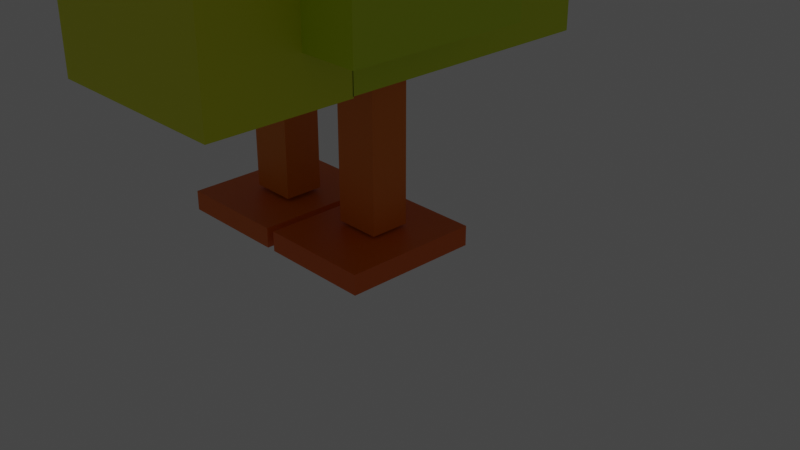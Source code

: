 # Source: patito.blend  (saved by Blender 3.3.6; exported with 4.5.12 LTS)
import bpy
from mathutils import Matrix  # noqa: F401  (used for matrix-valued properties, if any)

bpy.ops.wm.read_factory_settings(use_empty=True)
scene = bpy.context.scene
scene.name = 'Scene'

# ---- collections
col_collection = bpy.data.collections.new('Collection'); scene.collection.children.link(col_collection)

# ---- materials (node trees are filled in below, after node groups)
mat_material = bpy.data.materials.new('Material')
mat_material.alpha_threshold = 0.0
mat_material.use_transparent_shadow = False
mat_material.roughness = 0.5
mat_material.line_color = (0.0, 0.0, 0.0, 1.0)
mat_material_007 = bpy.data.materials.new('Material.007')
mat_material_007.use_transparent_shadow = False
mat_material_010 = bpy.data.materials.new('Material.010')
mat_material_010.use_transparent_shadow = False
mat_material_005 = bpy.data.materials.new('Material.005')
mat_material_005.use_transparent_shadow = False
mat_material_006 = bpy.data.materials.new('Material.006')
mat_material_006.use_transparent_shadow = False
mat_material_008 = bpy.data.materials.new('Material.008')
mat_material_008.use_transparent_shadow = False
mat_material_011 = bpy.data.materials.new('Material.011')
mat_material_011.use_transparent_shadow = False
mat_material_012 = bpy.data.materials.new('Material.012')
mat_material_012.use_transparent_shadow = False
mat_material_001 = bpy.data.materials.new('Material.001')
mat_material_001.alpha_threshold = 0.0
mat_material_001.use_transparent_shadow = False
mat_material_001.roughness = 0.5
mat_material_001.line_color = (0.0, 0.0, 0.0, 1.0)
mat_material_002 = bpy.data.materials.new('Material.002')
mat_material_002.alpha_threshold = 0.0
mat_material_002.use_transparent_shadow = False
mat_material_002.roughness = 0.5
mat_material_002.line_color = (0.0, 0.0, 0.0, 1.0)
mat_material_003 = bpy.data.materials.new('Material.003')
mat_material_003.alpha_threshold = 0.0
mat_material_003.use_transparent_shadow = False
mat_material_003.roughness = 0.5
mat_material_003.line_color = (0.0, 0.0, 0.0, 1.0)
mat_material_004 = bpy.data.materials.new('Material.004')
mat_material_004.alpha_threshold = 0.0
mat_material_004.use_transparent_shadow = False
mat_material_004.roughness = 0.5
mat_material_004.line_color = (0.0, 0.0, 0.0, 1.0)
mat_material_009 = bpy.data.materials.new('Material.009')
mat_material_009.use_transparent_shadow = False
mat_material_013 = bpy.data.materials.new('Material.013')
mat_material_013.use_transparent_shadow = False

# ---- material node trees
mat_material.use_nodes = True; mat_material.node_tree.nodes.clear()
_N = mat_material.node_tree.nodes; _L = mat_material.node_tree.links
n0 = _N.new('ShaderNodeOutputMaterial'); n0.name = 'Material Output'; n0.location = (300, 300)
n1 = _N.new('ShaderNodeBsdfPrincipled'); n1.name = 'Principled BSDF'; n1.location = (10, 300)
n1.distribution = 'GGX'
n1.subsurface_method = 'RANDOM_WALK_SKIN'
n1.inputs[0].default_value = (0.6766, 0.8, 0.0, 1.0)
n1.inputs[3].default_value = 1.45
n1.inputs[27].default_value = (0.0, 0.0, 0.0, 1.0)
n1.inputs[28].default_value = 1.0
_L.new(n1.outputs[0], n0.inputs[0])
n0.is_active_output = True
mat_material_007.use_nodes = True; mat_material_007.node_tree.nodes.clear()
_N = mat_material_007.node_tree.nodes; _L = mat_material_007.node_tree.links
n0 = _N.new('ShaderNodeBsdfPrincipled'); n0.name = 'Principled BSDF'; n0.location = (10, 300)
n0.distribution = 'GGX'
n0.subsurface_method = 'RANDOM_WALK_SKIN'
n0.inputs[0].default_value = (0.7907, 0.8, 0.03617, 1.0)
n0.inputs[3].default_value = 1.45
n0.inputs[27].default_value = (0.0, 0.0, 0.0, 1.0)
n0.inputs[28].default_value = 1.0
n1 = _N.new('ShaderNodeOutputMaterial'); n1.name = 'Material Output'; n1.location = (300, 300)
_L.new(n0.outputs[0], n1.inputs[0])
n1.is_active_output = True
mat_material_010.use_nodes = True; mat_material_010.node_tree.nodes.clear()
_N = mat_material_010.node_tree.nodes; _L = mat_material_010.node_tree.links
n0 = _N.new('ShaderNodeBsdfPrincipled'); n0.name = 'Principled BSDF'; n0.location = (10, 300)
n0.distribution = 'GGX'
n0.subsurface_method = 'RANDOM_WALK_SKIN'
n0.inputs[0].default_value = (0.8, 0.1529, 0.0022, 1.0)
n0.inputs[3].default_value = 1.45
n0.inputs[27].default_value = (0.0, 0.0, 0.0, 1.0)
n0.inputs[28].default_value = 1.0
n1 = _N.new('ShaderNodeOutputMaterial'); n1.name = 'Material Output'; n1.location = (300, 300)
_L.new(n0.outputs[0], n1.inputs[0])
n1.is_active_output = True
mat_material_005.use_nodes = True; mat_material_005.node_tree.nodes.clear()
_N = mat_material_005.node_tree.nodes; _L = mat_material_005.node_tree.links
n0 = _N.new('ShaderNodeBsdfPrincipled'); n0.name = 'Principled BSDF'; n0.location = (10, 300)
n0.distribution = 'GGX'
n0.subsurface_method = 'RANDOM_WALK_SKIN'
n0.inputs[0].default_value = (0.8381, 0.2022, 0.0, 1.0)
n0.inputs[3].default_value = 1.45
n0.inputs[27].default_value = (0.0, 0.0, 0.0, 1.0)
n0.inputs[28].default_value = 1.0
n1 = _N.new('ShaderNodeOutputMaterial'); n1.name = 'Material Output'; n1.location = (300, 300)
_L.new(n0.outputs[0], n1.inputs[0])
n1.is_active_output = True
mat_material_006.use_nodes = True; mat_material_006.node_tree.nodes.clear()
_N = mat_material_006.node_tree.nodes; _L = mat_material_006.node_tree.links
n0 = _N.new('ShaderNodeBsdfPrincipled'); n0.name = 'Principled BSDF'; n0.location = (10, 300)
n0.distribution = 'GGX'
n0.subsurface_method = 'RANDOM_WALK_SKIN'
n0.inputs[0].default_value = (0.8, 0.777, 0.0, 1.0)
n0.inputs[3].default_value = 1.45
n0.inputs[27].default_value = (0.0, 0.0, 0.0, 1.0)
n0.inputs[28].default_value = 1.0
n1 = _N.new('ShaderNodeOutputMaterial'); n1.name = 'Material Output'; n1.location = (300, 300)
_L.new(n0.outputs[0], n1.inputs[0])
n1.is_active_output = True
mat_material_008.use_nodes = True; mat_material_008.node_tree.nodes.clear()
_N = mat_material_008.node_tree.nodes; _L = mat_material_008.node_tree.links
n0 = _N.new('ShaderNodeBsdfPrincipled'); n0.name = 'Principled BSDF'; n0.location = (10, 300)
n0.distribution = 'GGX'
n0.subsurface_method = 'RANDOM_WALK_SKIN'
n0.inputs[0].default_value = (0.8, 0.2214, 0.0, 1.0)
n0.inputs[3].default_value = 1.45
n0.inputs[27].default_value = (0.0, 0.0, 0.0, 1.0)
n0.inputs[28].default_value = 1.0
n1 = _N.new('ShaderNodeOutputMaterial'); n1.name = 'Material Output'; n1.location = (300, 300)
_L.new(n0.outputs[0], n1.inputs[0])
n1.is_active_output = True
mat_material_011.use_nodes = True; mat_material_011.node_tree.nodes.clear()
_N = mat_material_011.node_tree.nodes; _L = mat_material_011.node_tree.links
n0 = _N.new('ShaderNodeBsdfPrincipled'); n0.name = 'Principled BSDF'; n0.location = (10, 300)
n0.distribution = 'GGX'
n0.subsurface_method = 'RANDOM_WALK_SKIN'
n0.inputs[0].default_value = (0.8, 0.1403, 0.0, 1.0)
n0.inputs[3].default_value = 1.45
n0.inputs[27].default_value = (0.0, 0.0, 0.0, 1.0)
n0.inputs[28].default_value = 1.0
n1 = _N.new('ShaderNodeOutputMaterial'); n1.name = 'Material Output'; n1.location = (300, 300)
_L.new(n0.outputs[0], n1.inputs[0])
n1.is_active_output = True
mat_material_012.use_nodes = True; mat_material_012.node_tree.nodes.clear()
_N = mat_material_012.node_tree.nodes; _L = mat_material_012.node_tree.links
n0 = _N.new('ShaderNodeBsdfPrincipled'); n0.name = 'Principled BSDF'; n0.location = (10, 300)
n0.distribution = 'GGX'
n0.subsurface_method = 'RANDOM_WALK_SKIN'
n0.inputs[0].default_value = (0.8, 0.1598, 0.002866, 1.0)
n0.inputs[3].default_value = 1.45
n0.inputs[27].default_value = (0.0, 0.0, 0.0, 1.0)
n0.inputs[28].default_value = 1.0
n1 = _N.new('ShaderNodeOutputMaterial'); n1.name = 'Material Output'; n1.location = (300, 300)
_L.new(n0.outputs[0], n1.inputs[0])
n1.is_active_output = True
mat_material_001.use_nodes = True; mat_material_001.node_tree.nodes.clear()
_N = mat_material_001.node_tree.nodes; _L = mat_material_001.node_tree.links
n0 = _N.new('ShaderNodeOutputMaterial'); n0.name = 'Material Output'; n0.location = (300, 300)
n1 = _N.new('ShaderNodeBsdfPrincipled'); n1.name = 'Principled BSDF'; n1.location = (10, 300)
n1.distribution = 'GGX'
n1.subsurface_method = 'RANDOM_WALK_SKIN'
n1.inputs[0].default_value = (0.7541, 0.8, 0.0, 1.0)
n1.inputs[3].default_value = 1.45
n1.inputs[27].default_value = (0.0, 0.0, 0.0, 1.0)
n1.inputs[28].default_value = 1.0
_L.new(n1.outputs[0], n0.inputs[0])
n0.is_active_output = True
mat_material_002.use_nodes = True; mat_material_002.node_tree.nodes.clear()
_N = mat_material_002.node_tree.nodes; _L = mat_material_002.node_tree.links
n0 = _N.new('ShaderNodeOutputMaterial'); n0.name = 'Material Output'; n0.location = (300, 300)
n1 = _N.new('ShaderNodeBsdfPrincipled'); n1.name = 'Principled BSDF'; n1.location = (10, 300)
n1.distribution = 'GGX'
n1.subsurface_method = 'RANDOM_WALK_SKIN'
n1.inputs[0].default_value = (0.8, 0.7941, 0.0, 1.0)
n1.inputs[3].default_value = 1.45
n1.inputs[27].default_value = (0.0, 0.0, 0.0, 1.0)
n1.inputs[28].default_value = 1.0
_L.new(n1.outputs[0], n0.inputs[0])
n0.is_active_output = True
mat_material_003.use_nodes = True; mat_material_003.node_tree.nodes.clear()
_N = mat_material_003.node_tree.nodes; _L = mat_material_003.node_tree.links
n0 = _N.new('ShaderNodeOutputMaterial'); n0.name = 'Material Output'; n0.location = (300, 300)
n1 = _N.new('ShaderNodeBsdfPrincipled'); n1.name = 'Principled BSDF'; n1.location = (10, 300)
n1.distribution = 'GGX'
n1.subsurface_method = 'RANDOM_WALK_SKIN'
n1.inputs[0].default_value = (0.6537, 0.8, 0.0, 1.0)
n1.inputs[3].default_value = 1.45
n1.inputs[27].default_value = (0.0, 0.0, 0.0, 1.0)
n1.inputs[28].default_value = 1.0
_L.new(n1.outputs[0], n0.inputs[0])
n0.is_active_output = True
mat_material_004.use_nodes = True; mat_material_004.node_tree.nodes.clear()
_N = mat_material_004.node_tree.nodes; _L = mat_material_004.node_tree.links
n0 = _N.new('ShaderNodeOutputMaterial'); n0.name = 'Material Output'; n0.location = (300, 300)
n1 = _N.new('ShaderNodeBsdfPrincipled'); n1.name = 'Principled BSDF'; n1.location = (10, 300)
n1.distribution = 'GGX'
n1.subsurface_method = 'RANDOM_WALK_SKIN'
n1.inputs[0].default_value = (0.633, 0.8, 0.0, 1.0)
n1.inputs[3].default_value = 1.45
n1.inputs[27].default_value = (0.0, 0.0, 0.0, 1.0)
n1.inputs[28].default_value = 1.0
_L.new(n1.outputs[0], n0.inputs[0])
n0.is_active_output = True
mat_material_009.use_nodes = True; mat_material_009.node_tree.nodes.clear()
_N = mat_material_009.node_tree.nodes; _L = mat_material_009.node_tree.links
n0 = _N.new('ShaderNodeBsdfPrincipled'); n0.name = 'Principled BSDF'; n0.location = (10, 300)
n0.distribution = 'GGX'
n0.subsurface_method = 'RANDOM_WALK_SKIN'
n0.inputs[0].default_value = (0.007925, 0.001118, 0.003555, 1.0)
n0.inputs[3].default_value = 1.45
n0.inputs[27].default_value = (0.0, 0.0, 0.0, 1.0)
n0.inputs[28].default_value = 1.0
n1 = _N.new('ShaderNodeOutputMaterial'); n1.name = 'Material Output'; n1.location = (300, 300)
_L.new(n0.outputs[0], n1.inputs[0])
n1.is_active_output = True
mat_material_013.use_nodes = True; mat_material_013.node_tree.nodes.clear()
_N = mat_material_013.node_tree.nodes; _L = mat_material_013.node_tree.links
n0 = _N.new('ShaderNodeBsdfPrincipled'); n0.name = 'Principled BSDF'; n0.location = (10, 300)
n0.distribution = 'GGX'
n0.subsurface_method = 'RANDOM_WALK_SKIN'
n0.inputs[0].default_value = (0.007925, 0.001118, 0.003555, 1.0)
n0.inputs[3].default_value = 1.45
n0.inputs[27].default_value = (0.0, 0.0, 0.0, 1.0)
n0.inputs[28].default_value = 1.0
n1 = _N.new('ShaderNodeOutputMaterial'); n1.name = 'Material Output'; n1.location = (300, 300)
_L.new(n0.outputs[0], n1.inputs[0])
n1.is_active_output = True

# ---- world
world_world = bpy.data.worlds.new('World'); scene.world = world_world
world_world.use_nodes = True; world_world.node_tree.nodes.clear()
_N = world_world.node_tree.nodes; _L = world_world.node_tree.links
n0 = _N.new('ShaderNodeOutputWorld'); n0.name = 'World Output'; n0.location = (300, 300)
n1 = _N.new('ShaderNodeBackground'); n1.name = 'Background'; n1.location = (10, 300)
n1.inputs[0].default_value = (0.05088, 0.05088, 0.05088, 1.0)
_L.new(n1.outputs[0], n0.inputs[0])
n0.is_active_output = True
world_world.color = (0.05088, 0.05088, 0.05088)
world_world.use_sun_shadow = False
world_world.sun_shadow_jitter_overblur = 0.0

# ---- cameras
cam_camera = bpy.data.cameras.new('Camera')
cam_camera.clip_end = 100.0
cam_camera.ortho_scale = 7.314

# ---- lights
light_light = bpy.data.lights.new('Light', 'POINT')
light_light.transmission_factor = 0.0
light_light.energy = 1000.0
light_light.shadow_soft_size = 0.1
light_light.shadow_maximum_resolution = 0.006
light_light.use_absolute_resolution = True

# ---- meshes
me_cube = bpy.data.meshes.new('Cube')
me_cube.from_pydata([(1.0, 1.0, 1.0), (1.0, 1.0, -1.0), (1.0, -1.0, 1.0), (1.0, -1.0, -1.0), (-1.0, 1.0, 1.0), (-1.0, 1.0, -1.0), (-1.0, -1.0, 1.0), (-1.0, -1.0, -1.0)], [], [(0, 4, 6, 2), (3, 2, 6, 7), (7, 6, 4, 5), (5, 1, 3, 7), (1, 0, 2, 3), (5, 4, 0, 1)])
_uv = me_cube.uv_layers.new(name='UVMap')
_uv.uv.foreach_set('vector', [0.625, 0.5, 0.875, 0.5, 0.875, 0.75, 0.625, 0.75, 0.375, 0.75, 0.625, 0.75, 0.625, 1.0, 0.375, 1.0, 0.375, 0.0, 0.625, 0.0, 0.625, 0.25, 0.375, 0.25, 0.125, 0.5, 0.375, 0.5, 0.375, 0.75, 0.125, 0.75, 0.375, 0.5, 0.625, 0.5, 0.625, 0.75, 0.375, 0.75, 0.375, 0.25, 0.625, 0.25, 0.625, 0.5, 0.375, 0.5])
me_cube.materials.append(mat_material)
me_cube.materials.append(mat_material_007)
me_cube.use_mirror_vertex_groups = False
me_cube.update()
me_cube_001 = bpy.data.meshes.new('Cube.001')
me_cube_001.from_pydata([(-0.4886, -0.6808, -0.3466), (-0.4886, -0.6808, 0.3466), (-0.4676, 0.474, -0.3466), (-0.4676, 0.474, 0.3466), (0.4886, -0.6808, -0.3466), (0.4886, -0.6808, 0.3466), (0.4676, 0.474, -0.3466), (0.4676, 0.474, 0.3466), (-0.4886, 0.474, 0.3466), (-0.4886, 0.474, -0.3466), (0.4886, 0.474, -0.3466), (0.4886, 0.474, 0.3466)], [], [(0, 1, 8, 9), (2, 3, 7, 6), (10, 11, 5, 4), (4, 5, 1, 0), (9, 10, 4, 0), (11, 8, 1, 5), (3, 2, 9, 8), (2, 6, 10, 9), (7, 3, 8, 11), (6, 7, 11, 10)])
_uv = me_cube_001.uv_layers.new(name='UVMap')
_uv.uv.foreach_set('vector', [0.375, 0.0, 0.625, 0.0, 0.625, 0.25, 0.375, 0.25, 0.375, 0.25, 0.625, 0.25, 0.625, 0.5, 0.375, 0.5, 0.375, 0.5, 0.625, 0.5, 0.625, 0.75, 0.375, 0.75, 0.375, 0.75, 0.625, 0.75, 0.625, 1.0, 0.375, 1.0, 0.125, 0.5, 0.375, 0.5, 0.375, 0.75, 0.125, 0.75, 0.625, 0.5, 0.875, 0.5, 0.875, 0.75, 0.625, 0.75, 0.625, 0.25, 0.375, 0.25, 0.375, 0.25, 0.625, 0.25, 0.375, 0.25, 0.375, 0.5, 0.375, 0.5, 0.375, 0.25, 0.625, 0.5, 0.625, 0.25, 0.625, 0.25, 0.625, 0.5, 0.375, 0.5, 0.625, 0.5, 0.625, 0.5, 0.375, 0.5])
me_cube_001.materials.append(mat_material_010)
me_cube_001.update()
me_cube_002 = bpy.data.meshes.new('Cube.002')
me_cube_002.from_pydata([(-1.0, -1.0, -1.0), (-1.0, -1.0, 1.0), (-1.0, 1.0, -1.0), (-1.0, 1.0, 1.0), (1.0, -1.0, -1.0), (1.0, -1.0, 1.0), (1.0, 1.0, -1.0), (1.0, 1.0, 1.0)], [], [(0, 1, 3, 2), (2, 3, 7, 6), (6, 7, 5, 4), (4, 5, 1, 0), (2, 6, 4, 0), (7, 3, 1, 5)])
_uv = me_cube_002.uv_layers.new(name='UVMap')
_uv.uv.foreach_set('vector', [0.375, 0.0, 0.625, 0.0, 0.625, 0.25, 0.375, 0.25, 0.375, 0.25, 0.625, 0.25, 0.625, 0.5, 0.375, 0.5, 0.375, 0.5, 0.625, 0.5, 0.625, 0.75, 0.375, 0.75, 0.375, 0.75, 0.625, 0.75, 0.625, 1.0, 0.375, 1.0, 0.125, 0.5, 0.375, 0.5, 0.375, 0.75, 0.125, 0.75, 0.625, 0.5, 0.875, 0.5, 0.875, 0.75, 0.625, 0.75])
me_cube_002.materials.append(mat_material_005)
me_cube_002.materials.append(mat_material_006)
me_cube_002.update()
me_cube_003 = bpy.data.meshes.new('Cube.003')
me_cube_003.from_pydata([(-1.0, -1.0, -1.0), (-1.0, -1.0, 1.0), (-1.0, 1.0, -1.0), (-1.0, 1.0, 1.0), (1.0, -1.0, -1.0), (1.0, -1.0, 1.0), (1.0, 1.0, -1.0), (1.0, 1.0, 1.0)], [], [(0, 1, 3, 2), (2, 3, 7, 6), (6, 7, 5, 4), (4, 5, 1, 0), (2, 6, 4, 0), (7, 3, 1, 5)])
_uv = me_cube_003.uv_layers.new(name='UVMap')
_uv.uv.foreach_set('vector', [0.375, 0.0, 0.625, 0.0, 0.625, 0.25, 0.375, 0.25, 0.375, 0.25, 0.625, 0.25, 0.625, 0.5, 0.375, 0.5, 0.375, 0.5, 0.625, 0.5, 0.625, 0.75, 0.375, 0.75, 0.375, 0.75, 0.625, 0.75, 0.625, 1.0, 0.375, 1.0, 0.125, 0.5, 0.375, 0.5, 0.375, 0.75, 0.125, 0.75, 0.625, 0.5, 0.875, 0.5, 0.875, 0.75, 0.625, 0.75])
me_cube_003.materials.append(mat_material_008)
me_cube_003.update()
me_cube_004 = bpy.data.meshes.new('Cube.004')
me_cube_004.from_pydata([(-1.0, -1.0, -1.0), (-1.0, -1.0, 1.0), (-1.0, 1.0, -1.0), (-1.0, 1.0, 1.0), (1.0, -1.0, -1.0), (1.0, -1.0, 1.0), (1.0, 1.0, -1.0), (1.0, 1.0, 1.0)], [], [(0, 1, 3, 2), (2, 3, 7, 6), (6, 7, 5, 4), (4, 5, 1, 0), (2, 6, 4, 0), (7, 3, 1, 5)])
_uv = me_cube_004.uv_layers.new(name='UVMap')
_uv.uv.foreach_set('vector', [0.375, 0.0, 0.625, 0.0, 0.625, 0.25, 0.375, 0.25, 0.375, 0.25, 0.625, 0.25, 0.625, 0.5, 0.375, 0.5, 0.375, 0.5, 0.625, 0.5, 0.625, 0.75, 0.375, 0.75, 0.375, 0.75, 0.625, 0.75, 0.625, 1.0, 0.375, 1.0, 0.125, 0.5, 0.375, 0.5, 0.375, 0.75, 0.125, 0.75, 0.625, 0.5, 0.875, 0.5, 0.875, 0.75, 0.625, 0.75])
me_cube_004.materials.append(mat_material_011)
me_cube_004.update()
me_cube_006 = bpy.data.meshes.new('Cube.006')
me_cube_006.from_pydata([(-1.0, -1.0, -1.0), (-1.0, -1.0, 1.0), (-1.0, 1.0, -1.0), (-1.0, 1.0, 1.0), (1.0, -1.0, -1.0), (1.0, -1.0, 1.0), (1.0, 1.0, -1.0), (1.0, 1.0, 1.0)], [], [(0, 1, 3, 2), (2, 3, 7, 6), (6, 7, 5, 4), (4, 5, 1, 0), (2, 6, 4, 0), (7, 3, 1, 5)])
_uv = me_cube_006.uv_layers.new(name='UVMap')
_uv.uv.foreach_set('vector', [0.375, 0.0, 0.625, 0.0, 0.625, 0.25, 0.375, 0.25, 0.375, 0.25, 0.625, 0.25, 0.625, 0.5, 0.375, 0.5, 0.375, 0.5, 0.625, 0.5, 0.625, 0.75, 0.375, 0.75, 0.375, 0.75, 0.625, 0.75, 0.625, 1.0, 0.375, 1.0, 0.125, 0.5, 0.375, 0.5, 0.375, 0.75, 0.125, 0.75, 0.625, 0.5, 0.875, 0.5, 0.875, 0.75, 0.625, 0.75])
me_cube_006.materials.append(mat_material_012)
me_cube_006.update()
me_cube_008 = bpy.data.meshes.new('Cube.008')
me_cube_008.from_pydata([(1.0, 1.0, 1.0), (1.0, 1.0, -1.0), (1.0, -1.0, 1.0), (1.0, -1.0, -1.0), (-1.0, 1.0, 1.0), (-1.0, 1.0, -1.0), (-1.0, -1.0, 1.0), (-1.0, -1.0, -1.0)], [], [(0, 4, 6, 2), (3, 2, 6, 7), (7, 6, 4, 5), (5, 1, 3, 7), (1, 0, 2, 3), (5, 4, 0, 1)])
_uv = me_cube_008.uv_layers.new(name='UVMap')
_uv.uv.foreach_set('vector', [0.625, 0.5, 0.875, 0.5, 0.875, 0.75, 0.625, 0.75, 0.375, 0.75, 0.625, 0.75, 0.625, 1.0, 0.375, 1.0, 0.375, 0.0, 0.625, 0.0, 0.625, 0.25, 0.375, 0.25, 0.125, 0.5, 0.375, 0.5, 0.375, 0.75, 0.125, 0.75, 0.375, 0.5, 0.625, 0.5, 0.625, 0.75, 0.375, 0.75, 0.375, 0.25, 0.625, 0.25, 0.625, 0.5, 0.375, 0.5])
me_cube_008.materials.append(mat_material_001)
me_cube_008.use_mirror_vertex_groups = False
me_cube_008.update()
me_cube_009 = bpy.data.meshes.new('Cube.009')
me_cube_009.from_pydata([(1.0, 1.0, 1.0), (1.0, 1.0, -1.0), (1.0, -1.0, 1.0), (1.0, -1.0, -1.0), (-1.0, 1.0, 1.0), (-1.0, 1.0, -1.0), (-1.0, -1.0, 1.0), (-1.0, -1.0, -1.0)], [], [(0, 4, 6, 2), (3, 2, 6, 7), (7, 6, 4, 5), (5, 1, 3, 7), (1, 0, 2, 3), (5, 4, 0, 1)])
_uv = me_cube_009.uv_layers.new(name='UVMap')
_uv.uv.foreach_set('vector', [0.625, 0.5, 0.875, 0.5, 0.875, 0.75, 0.625, 0.75, 0.375, 0.75, 0.625, 0.75, 0.625, 1.0, 0.375, 1.0, 0.375, 0.0, 0.625, 0.0, 0.625, 0.25, 0.375, 0.25, 0.125, 0.5, 0.375, 0.5, 0.375, 0.75, 0.125, 0.75, 0.375, 0.5, 0.625, 0.5, 0.625, 0.75, 0.375, 0.75, 0.375, 0.25, 0.625, 0.25, 0.625, 0.5, 0.375, 0.5])
me_cube_009.materials.append(mat_material_002)
me_cube_009.use_mirror_vertex_groups = False
me_cube_009.update()
me_cube_010 = bpy.data.meshes.new('Cube.010')
me_cube_010.from_pydata([(1.0, 1.0, 1.0), (1.0, 1.0, -1.0), (1.0, -1.0, 1.0), (1.0, -1.0, -1.0), (-1.0, 1.0, 1.0), (-1.0, 1.0, -1.0), (-1.0, -1.0, 1.0), (-1.0, -1.0, -1.0)], [], [(0, 4, 6, 2), (3, 2, 6, 7), (7, 6, 4, 5), (5, 1, 3, 7), (1, 0, 2, 3), (5, 4, 0, 1)])
_uv = me_cube_010.uv_layers.new(name='UVMap')
_uv.uv.foreach_set('vector', [0.625, 0.5, 0.875, 0.5, 0.875, 0.75, 0.625, 0.75, 0.375, 0.75, 0.625, 0.75, 0.625, 1.0, 0.375, 1.0, 0.375, 0.0, 0.625, 0.0, 0.625, 0.25, 0.375, 0.25, 0.125, 0.5, 0.375, 0.5, 0.375, 0.75, 0.125, 0.75, 0.375, 0.5, 0.625, 0.5, 0.625, 0.75, 0.375, 0.75, 0.375, 0.25, 0.625, 0.25, 0.625, 0.5, 0.375, 0.5])
me_cube_010.materials.append(mat_material_003)
me_cube_010.use_mirror_vertex_groups = False
me_cube_010.update()
me_cube_011 = bpy.data.meshes.new('Cube.011')
me_cube_011.from_pydata([(1.0, 1.0, 1.0), (1.0, 1.0, -1.0), (1.0, -1.0, 1.0), (1.0, -1.0, -1.0), (-1.0, 1.0, 1.0), (-1.0, 1.0, -1.0), (-1.0, -1.0, 1.0), (-1.0, -1.0, -1.0)], [], [(0, 4, 6, 2), (3, 2, 6, 7), (7, 6, 4, 5), (5, 1, 3, 7), (1, 0, 2, 3), (5, 4, 0, 1)])
_uv = me_cube_011.uv_layers.new(name='UVMap')
_uv.uv.foreach_set('vector', [0.625, 0.5, 0.875, 0.5, 0.875, 0.75, 0.625, 0.75, 0.375, 0.75, 0.625, 0.75, 0.625, 1.0, 0.375, 1.0, 0.375, 0.0, 0.625, 0.0, 0.625, 0.25, 0.375, 0.25, 0.125, 0.5, 0.375, 0.5, 0.375, 0.75, 0.125, 0.75, 0.375, 0.5, 0.625, 0.5, 0.625, 0.75, 0.375, 0.75, 0.375, 0.25, 0.625, 0.25, 0.625, 0.5, 0.375, 0.5])
me_cube_011.materials.append(mat_material_004)
me_cube_011.use_mirror_vertex_groups = False
me_cube_011.update()
me_plane = bpy.data.meshes.new('Plane')
me_plane.from_pydata([(-1.0, -1.0, 0.0), (1.0, -1.0, 0.0), (-1.0, 1.0, 0.0), (1.0, 1.0, 0.0)], [], [(0, 1, 3, 2)])
_uv = me_plane.uv_layers.new(name='UVMap')
_uv.uv.foreach_set('vector', [0.0, 0.0, 1.0, 0.0, 1.0, 1.0, 0.0, 1.0])
me_plane.materials.append(mat_material_009)
me_plane.update()
me_plane_001 = bpy.data.meshes.new('Plane.001')
me_plane_001.from_pydata([(-1.0, -1.0, 0.0), (1.0, -1.0, 0.0), (-1.0, 1.0, 0.0), (1.0, 1.0, 0.0)], [], [(0, 1, 3, 2)])
_uv = me_plane_001.uv_layers.new(name='UVMap')
_uv.uv.foreach_set('vector', [0.0, 0.0, 1.0, 0.0, 1.0, 1.0, 0.0, 1.0])
me_plane_001.materials.append(mat_material_013)
me_plane_001.update()

# ---- objects
ob_cube = bpy.data.objects.new('Cube', me_cube)
ob_light = bpy.data.objects.new('Light', light_light)
ob_camera = bpy.data.objects.new('Camera', cam_camera)
ob_cube_001 = bpy.data.objects.new('Cube.001', me_cube_001)
ob_cube_002 = bpy.data.objects.new('Cube.002', me_cube_002)
ob_cube_003 = bpy.data.objects.new('Cube.003', me_cube_003)
ob_cube_004 = bpy.data.objects.new('Cube.004', me_cube_004)
ob_cube_006 = bpy.data.objects.new('Cube.006', me_cube_006)
ob_cube_005 = bpy.data.objects.new('Cube.005', me_cube_008)
ob_cube_007 = bpy.data.objects.new('Cube.007', me_cube_009)
ob_cube_008 = bpy.data.objects.new('Cube.008', me_cube_010)
ob_cube_009 = bpy.data.objects.new('Cube.009', me_cube_011)
ob_plane = bpy.data.objects.new('Plane', me_plane)
ob_plane_001 = bpy.data.objects.new('Plane.001', me_plane_001)

# ---- transforms, parenting, visibility, modifiers, constraints
ob_cube.location = (1.092, 0.1299, 3.543)
ob_cube.scale = (1.0, 1.339, 2.071)
ob_cube.lock_rotations_4d = False
ob_cube.empty_display_type = 'ARROWS'
ob_cube.lineart.crease_threshold = 0.0
ob_light.location = (1.869, -0.7126, 2.911)
ob_light.rotation_euler = (0.6503, 0.05522, 1.866)
ob_light.scale = (0.3314, 0.5389, 0.6757)
ob_light.lock_rotations_4d = False
ob_light.empty_display_type = 'ARROWS'
ob_light.color = (0.0, 0.0, 0.0, 0.0)
ob_light.lineart.crease_threshold = 0.0
ob_camera.location = (8.445, -6.683, 4.501)
ob_camera.rotation_euler = (1.109, 0.0, 0.8149)
ob_camera.lock_rotations_4d = False
ob_camera.empty_display_type = 'ARROWS'
ob_camera.color = (0.0, 0.0, 0.0, 0.0)
ob_camera.display_type = 'WIRE'
ob_camera.lineart.crease_threshold = 0.0
ob_cube_001.location = (1.137, 1.999, 4.434)
ob_cube_001.scale = (1.0, 1.84, 1.0)
ob_cube_002.location = (1.566, -0.541, 0.7083)
ob_cube_002.scale = (0.231, 0.1993, 0.7644)
ob_cube_003.location = (0.4184, -0.6158, 0.718)
ob_cube_003.scale = (0.231, 0.1993, 0.7644)
ob_cube_004.location = (1.611, -0.6185, -0.1825)
ob_cube_004.scale = (0.5654, 0.6845, 0.1006)
ob_cube_006.location = (0.389, -0.6185, -0.1825)
ob_cube_006.scale = (0.5654, 0.6845, 0.1006)
ob_cube_005.location = (1.092, -1.912, 2.44)
ob_cube_005.scale = (1.0, 0.7107, 0.9837)
ob_cube_005.lock_rotations_4d = False
ob_cube_005.empty_display_type = 'ARROWS'
ob_cube_005.lineart.crease_threshold = 0.0
ob_cube_007.location = (1.092, -1.912, 3.522)
ob_cube_007.scale = (0.7594, 0.7107, 0.1138)
ob_cube_007.lock_rotations_4d = False
ob_cube_007.empty_display_type = 'ARROWS'
ob_cube_007.lineart.crease_threshold = 0.0
ob_cube_008.location = (-0.1987, -0.7954, 2.44)
ob_cube_008.scale = (0.3023, 0.9085, 0.4978)
ob_cube_008.lock_rotations_4d = False
ob_cube_008.empty_display_type = 'ARROWS'
ob_cube_008.lineart.crease_threshold = 0.0
ob_cube_009.location = (2.372, -0.7954, 2.44)
ob_cube_009.scale = (0.3023, 0.9085, 0.4978)
ob_cube_009.lock_rotations_4d = False
ob_cube_009.empty_display_type = 'ARROWS'
ob_cube_009.lineart.crease_threshold = 0.0
ob_plane.location = (2.133, 0.4645, 4.908)
ob_plane.rotation_euler = (0.0, -1.516, 0.0)
ob_plane.scale = (0.2371, 0.2371, 0.2371)
ob_plane_001.location = (0.06703, 0.4645, 4.908)
ob_plane_001.rotation_euler = (0.0, -1.516, 0.0)
ob_plane_001.scale = (0.2371, 0.2371, 0.2371)

# ---- collection membership
col_collection.objects.link(ob_cube)
col_collection.objects.link(ob_light)
col_collection.objects.link(ob_camera)
col_collection.objects.link(ob_cube_001)
col_collection.objects.link(ob_cube_002)
col_collection.objects.link(ob_cube_003)
col_collection.objects.link(ob_cube_004)
col_collection.objects.link(ob_cube_006)
col_collection.objects.link(ob_cube_005)
col_collection.objects.link(ob_cube_007)
col_collection.objects.link(ob_cube_008)
col_collection.objects.link(ob_cube_009)
col_collection.objects.link(ob_plane)
col_collection.objects.link(ob_plane_001)

# ---- scene / render settings (as saved in the file)
scene.camera = ob_camera
scene.frame_start = 1; scene.frame_end = 250; scene.frame_set(0)
scene.render.engine = 'BLENDER_EEVEE_NEXT'
scene.cycles.sampling_pattern = 'TABULATED_SOBOL'
scene.cycles.use_light_tree = False
scene.view_settings.view_transform = 'Filmic'
bpy.context.view_layer.update()

